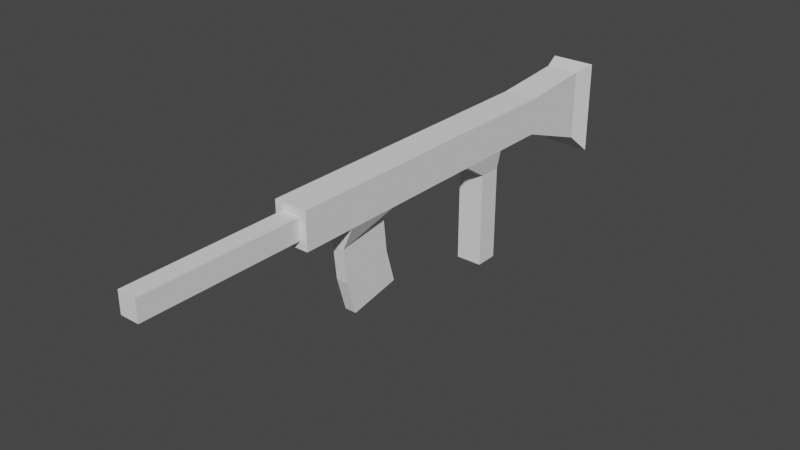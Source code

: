 # Source: Auto.blend  (saved by Blender 3.4.6; exported with 4.5.12 LTS)
import bpy
from mathutils import Matrix  # noqa: F401  (used for matrix-valued properties, if any)

bpy.ops.wm.read_factory_settings(use_empty=True)
scene = bpy.context.scene
scene.name = 'Scene'

# ---- collections
col_collection = bpy.data.collections.new('Collection'); scene.collection.children.link(col_collection)
col_gun = bpy.data.collections.new('Gun'); col_collection.children.link(col_gun)

# ---- world
world_world = bpy.data.worlds.new('World'); scene.world = world_world
world_world.use_nodes = True; world_world.node_tree.nodes.clear()
_N = world_world.node_tree.nodes; _L = world_world.node_tree.links
n0 = _N.new('ShaderNodeOutputWorld'); n0.name = 'World Output'; n0.location = (300, 300)
n1 = _N.new('ShaderNodeBackground'); n1.name = 'Background'; n1.location = (10, 300)
n1.inputs[0].default_value = (0.05088, 0.05088, 0.05088, 1.0)
_L.new(n1.outputs[0], n0.inputs[0])
n0.is_active_output = True
world_world.color = (0.05088, 0.05088, 0.05088)
world_world.use_sun_shadow = False
world_world.sun_shadow_jitter_overblur = 0.0

# ---- meshes
me_cube_014 = bpy.data.meshes.new('Cube.014')
me_cube_014.from_pydata([(-0.03129, -0.03438, 0.4058), (-0.03129, 0.03438, 0.4058), (-0.03129, -0.03438, -0.1867), (-0.03129, 0.03438, -0.1867), (0.03129, -0.03438, 0.4058), (0.03129, 0.03438, 0.4058), (0.03129, -0.03438, -0.1867), (0.03129, 0.03438, -0.1867), (-0.01776, -0.01951, 0.4058), (-0.01776, 0.01951, 0.4058), (0.01776, -0.01951, 0.4058), (0.01776, 0.01951, 0.4058), (-0.01776, -0.01951, 0.705), (-0.01776, 0.01951, 0.705), (0.01776, -0.01951, 0.705), (0.01776, 0.01951, 0.705), (-0.03129, -0.03438, -0.08792), (-0.03129, -0.03438, 0.01082), (-0.03129, -0.03438, 0.1096), (-0.03129, -0.03438, 0.2083), (-0.03129, -0.03438, 0.3071), (-0.03129, 0.03438, 0.3071), (-0.03129, 0.03438, 0.2083), (-0.03129, 0.03438, 0.1096), (-0.03129, 0.03438, 0.01082), (-0.03129, 0.03438, -0.08792), (0.03129, -0.03438, 0.3071), (0.03129, -0.03438, 0.2083), (0.03129, -0.03438, 0.1096), (0.03129, -0.03438, 0.01082), (0.03129, -0.03438, -0.08792), (0.03129, 0.03438, -0.08792), (0.03129, 0.03438, 0.01082), (0.03129, 0.03438, 0.1096), (0.03129, 0.03438, 0.2083), (0.03129, 0.03438, 0.3071), (-0.01104, -0.05884, 0.2095), (-0.01104, -0.07818, 0.3064), (0.01104, -0.07818, 0.3064), (0.01104, -0.05884, 0.2095), (-0.01104, -0.1866, 0.184), (-0.01104, -0.2059, 0.2809), (0.01104, -0.2059, 0.2809), (0.01104, -0.1866, 0.184), (-0.01104, -0.1421, 0.2994), (0.01104, -0.1421, 0.2994), (0.01104, -0.1227, 0.2025), (-0.01104, -0.1227, 0.2025), (-0.03129, -0.08628, -0.3299), (-0.03129, 0.04615, -0.3299), (0.03129, -0.08628, -0.3299), (0.03129, 0.04615, -0.3299), (-0.04183, -0.1225, -0.3685), (-0.04183, 0.05453, -0.3685), (0.04183, -0.1225, -0.3685), (0.04183, 0.05453, -0.3685), (-0.01873, -0.07363, -0.3959), (-0.01873, 0.005643, -0.3959), (0.01873, -0.07363, -0.3959), (0.01873, 0.005643, -0.3959), (-0.02479, -0.06999, -0.08792), (-0.02479, -0.06999, -0.04442), (0.02479, -0.06999, -0.04442), (0.02479, -0.06999, -0.08792), (-0.02479, -0.2504, -0.08792), (-0.02479, -0.2504, -0.04442), (0.02479, -0.2504, -0.04442), (0.02479, -0.2504, -0.08792)], [], [(16, 25, 3, 2), (7, 6, 50, 51), (26, 35, 5, 4), (1, 0, 8, 9), (20, 26, 4, 0), (35, 21, 1, 5), (8, 10, 14, 12), (0, 4, 10, 8), (5, 1, 9, 11), (4, 5, 11, 10), (14, 15, 13, 12), (9, 8, 12, 13), (11, 9, 13, 15), (10, 11, 15, 14), (7, 3, 25, 31), (31, 25, 24, 32), (32, 24, 23, 33), (33, 23, 22, 34), (34, 22, 21, 35), (2, 6, 30, 16), (30, 29, 62, 63), (17, 29, 28, 18), (18, 28, 27, 19), (19, 27, 39, 36), (6, 7, 31, 30), (30, 31, 32, 29), (29, 32, 33, 28), (28, 33, 34, 27), (27, 34, 35, 26), (0, 1, 21, 20), (20, 21, 22, 19), (19, 22, 23, 18), (18, 23, 24, 17), (17, 24, 25, 16), (45, 44, 41, 42), (20, 19, 36, 37), (27, 26, 38, 39), (26, 20, 37, 38), (40, 43, 42, 41), (46, 45, 42, 43), (47, 46, 43, 40), (44, 47, 40, 41), (37, 36, 47, 44), (36, 39, 46, 47), (39, 38, 45, 46), (38, 37, 44, 45), (49, 51, 55, 53), (6, 2, 48, 50), (3, 7, 51, 49), (2, 3, 49, 48), (55, 54, 58, 59), (48, 49, 53, 52), (51, 50, 54, 55), (50, 48, 52, 54), (56, 57, 59, 58), (54, 52, 56, 58), (53, 55, 59, 57), (52, 53, 57, 56), (61, 60, 64, 65), (16, 30, 63, 60), (17, 16, 60, 61), (29, 17, 61, 62), (64, 67, 66, 65), (62, 61, 65, 66), (63, 62, 66, 67), (60, 63, 67, 64)])
_uv = me_cube_014.uv_layers.new(name='UVMap')
_uv.uv.foreach_set('vector', [0.375, 0.2083, 0.625, 0.2083, 0.625, 0.25, 0.375, 0.25, 0.625, 0.5, 0.375, 0.5, 0.375, 0.5, 0.625, 0.5, 0.375, 0.7083, 0.625, 0.7083, 0.625, 0.75, 0.375, 0.75, 0.625, 0.0, 0.375, 0.0, 0.375, 0.0, 0.625, 0.0, 0.125, 0.7083, 0.375, 0.7083, 0.375, 0.75, 0.125, 0.75, 0.625, 0.7083, 0.875, 0.7083, 0.875, 0.75, 0.625, 0.75, 0.125, 0.75, 0.375, 0.75, 0.375, 0.75, 0.125, 0.75, 0.125, 0.75, 0.375, 0.75, 0.375, 0.75, 0.125, 0.75, 0.625, 0.75, 0.875, 0.75, 0.875, 0.75, 0.625, 0.75, 0.375, 0.75, 0.625, 0.75, 0.625, 0.75, 0.375, 0.75, 0.375, 0.75, 0.625, 0.75, 0.625, 1.0, 0.375, 1.0, 0.625, 0.0, 0.375, 0.0, 0.375, 0.0, 0.625, 0.0, 0.625, 0.75, 0.875, 0.75, 0.875, 0.75, 0.625, 0.75, 0.375, 0.75, 0.625, 0.75, 0.625, 0.75, 0.375, 0.75, 0.625, 0.5, 0.875, 0.5, 0.875, 0.5417, 0.625, 0.5417, 0.625, 0.5417, 0.875, 0.5417, 0.875, 0.5833, 0.625, 0.5833, 0.625, 0.5833, 0.875, 0.5833, 0.875, 0.625, 0.625, 0.625, 0.625, 0.625, 0.875, 0.625, 0.875, 0.6667, 0.625, 0.6667, 0.625, 0.6667, 0.875, 0.6667, 0.875, 0.7083, 0.625, 0.7083, 0.125, 0.5, 0.375, 0.5, 0.375, 0.5417, 0.125, 0.5417, 0.375, 0.5417, 0.375, 0.5833, 0.375, 0.5833, 0.375, 0.5417, 0.125, 0.5833, 0.375, 0.5833, 0.375, 0.625, 0.125, 0.625, 0.125, 0.625, 0.375, 0.625, 0.375, 0.6667, 0.125, 0.6667, 0.125, 0.6667, 0.375, 0.6667, 0.375, 0.6667, 0.125, 0.6667, 0.375, 0.5, 0.625, 0.5, 0.625, 0.5417, 0.375, 0.5417, 0.375, 0.5417, 0.625, 0.5417, 0.625, 0.5833, 0.375, 0.5833, 0.375, 0.5833, 0.625, 0.5833, 0.625, 0.625, 0.375, 0.625, 0.375, 0.625, 0.625, 0.625, 0.625, 0.6667, 0.375, 0.6667, 0.375, 0.6667, 0.625, 0.6667, 0.625, 0.7083, 0.375, 0.7083, 0.375, 0.0, 0.625, 0.0, 0.625, 0.04167, 0.375, 0.04167, 0.375, 0.04167, 0.625, 0.04167, 0.625, 0.08333, 0.375, 0.08333, 0.375, 0.08333, 0.625, 0.08333, 0.625, 0.125, 0.375, 0.125, 0.375, 0.125, 0.625, 0.125, 0.625, 0.1667, 0.375, 0.1667, 0.375, 0.1667, 0.625, 0.1667, 0.625, 0.2083, 0.375, 0.2083, 0.375, 0.7083, 0.125, 0.7083, 0.125, 0.7083, 0.375, 0.7083, 0.375, 0.04167, 0.375, 0.08333, 0.375, 0.08333, 0.375, 0.04167, 0.375, 0.6667, 0.375, 0.7083, 0.375, 0.7083, 0.375, 0.6667, 0.375, 0.7083, 0.125, 0.7083, 0.125, 0.7083, 0.375, 0.7083, 0.125, 0.6667, 0.375, 0.6667, 0.375, 0.7083, 0.125, 0.7083, 0.375, 0.6667, 0.375, 0.7083, 0.375, 0.7083, 0.375, 0.6667, 0.125, 0.6667, 0.375, 0.6667, 0.375, 0.6667, 0.125, 0.6667, 0.375, 0.04167, 0.375, 0.08333, 0.375, 0.08333, 0.375, 0.04167, 0.375, 0.04167, 0.375, 0.08333, 0.375, 0.08333, 0.375, 0.04167, 0.125, 0.6667, 0.375, 0.6667, 0.375, 0.6667, 0.125, 0.6667, 0.375, 0.6667, 0.375, 0.7083, 0.375, 0.7083, 0.375, 0.6667, 0.375, 0.7083, 0.125, 0.7083, 0.125, 0.7083, 0.375, 0.7083, 0.875, 0.5, 0.625, 0.5, 0.625, 0.5, 0.875, 0.5, 0.375, 0.5, 0.125, 0.5, 0.125, 0.5, 0.375, 0.5, 0.875, 0.5, 0.625, 0.5, 0.625, 0.5, 0.875, 0.5, 0.375, 0.25, 0.625, 0.25, 0.625, 0.25, 0.375, 0.25, 0.625, 0.5, 0.375, 0.5, 0.375, 0.5, 0.625, 0.5, 0.375, 0.25, 0.625, 0.25, 0.625, 0.25, 0.375, 0.25, 0.625, 0.5, 0.375, 0.5, 0.375, 0.5, 0.625, 0.5, 0.375, 0.5, 0.125, 0.5, 0.125, 0.5, 0.375, 0.5, 0.375, 0.25, 0.625, 0.25, 0.625, 0.5, 0.375, 0.5, 0.375, 0.5, 0.125, 0.5, 0.125, 0.5, 0.375, 0.5, 0.875, 0.5, 0.625, 0.5, 0.625, 0.5, 0.875, 0.5, 0.375, 0.25, 0.625, 0.25, 0.625, 0.25, 0.375, 0.25, 0.375, 0.1667, 0.375, 0.2083, 0.375, 0.2083, 0.375, 0.1667, 0.125, 0.5417, 0.375, 0.5417, 0.375, 0.5417, 0.125, 0.5417, 0.375, 0.1667, 0.375, 0.2083, 0.375, 0.2083, 0.375, 0.1667, 0.375, 0.5833, 0.125, 0.5833, 0.125, 0.5833, 0.375, 0.5833, 0.125, 0.5417, 0.375, 0.5417, 0.375, 0.5833, 0.125, 0.5833, 0.375, 0.5833, 0.125, 0.5833, 0.125, 0.5833, 0.375, 0.5833, 0.375, 0.5417, 0.375, 0.5833, 0.375, 0.5833, 0.375, 0.5417, 0.125, 0.5417, 0.375, 0.5417, 0.375, 0.5417, 0.125, 0.5417])
me_cube_014.update()

# ---- objects
ob_auto = bpy.data.objects.new('Auto', me_cube_014)

# ---- transforms, parenting, visibility, modifiers, constraints
ob_auto.location = (0.0, 0.0, 0.0)
ob_auto.rotation_euler = (1.571, -0.0, 0.0)

# ---- collection membership
col_gun.objects.link(ob_auto)

# ---- scene / render settings (as saved in the file)
scene.frame_start = 1; scene.frame_end = 250; scene.frame_set(1)
scene.render.engine = 'BLENDER_EEVEE_NEXT'
scene.cycles.sampling_pattern = 'TABULATED_SOBOL'
scene.cycles.use_light_tree = False
scene.view_settings.view_transform = 'Filmic'
bpy.context.view_layer.update()

# ---- added for rendering (the .blend has no active camera and no usable light): camera, sun
cam_auto = bpy.data.cameras.new('AutoCamera')
cam_auto.lens = 50.0
cam_auto.sensor_width = 36.0
cam_auto.clip_end = 1000.0
ob_auto_camera = bpy.data.objects.new('AutoCamera', cam_auto)
scene.collection.objects.link(ob_auto_camera)
ob_auto_camera.location = (1.05977, -1.42624, 0.749879)
ob_auto_camera.rotation_euler = (1.09748, -7.21219e-08, 0.694738)
scene.camera = ob_auto_camera
light_auto_sun = bpy.data.lights.new('AutoSun', 'SUN')
light_auto_sun.energy = 3.0
light_auto_sun.angle = 0.0523599
ob_auto_sun = bpy.data.objects.new('AutoSun', light_auto_sun)
scene.collection.objects.link(ob_auto_sun)
ob_auto_sun.rotation_euler = (0.872665, 0.174533, 0.523599)
bpy.context.view_layer.update()
